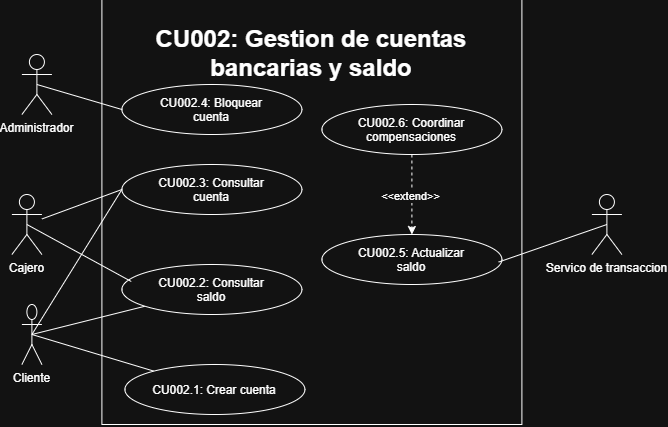

The diagram above was exported from draw.io. Its source (the exported page's mxGraphModel, read from the mxfile embedded in the PNG):
<mxGraphModel dx="786" dy="438" grid="1" gridSize="10" guides="1" tooltips="1" connect="1" arrows="1" fold="1" page="1" pageScale="1" pageWidth="827" pageHeight="1169" math="0" shadow="0">
  <root>
    <mxCell id="0" />
    <mxCell id="1" parent="0" />
    <mxCell id="ur9wuP6xPjeaa-zQOY6z-4" parent="1" style="rounded=0;whiteSpace=wrap;html=1;" value="&lt;h1&gt;CU002: Gestion de cuentas&lt;br&gt;bancarias y saldo&lt;/h1&gt;&lt;div&gt;&lt;br&gt;&lt;/div&gt;&lt;div&gt;&lt;br&gt;&lt;/div&gt;&lt;div&gt;&lt;br&gt;&lt;/div&gt;&lt;div&gt;&lt;br&gt;&lt;/div&gt;&lt;div&gt;&lt;br&gt;&lt;/div&gt;&lt;div&gt;&lt;br&gt;&lt;/div&gt;&lt;div&gt;&lt;br&gt;&lt;/div&gt;&lt;div&gt;&lt;br&gt;&lt;/div&gt;&lt;div&gt;&lt;br&gt;&lt;/div&gt;&lt;div&gt;&lt;br&gt;&lt;/div&gt;&lt;div&gt;&lt;br&gt;&lt;/div&gt;&lt;div&gt;&lt;br&gt;&lt;/div&gt;&lt;div&gt;&lt;br&gt;&lt;/div&gt;&lt;div&gt;&lt;br&gt;&lt;/div&gt;&lt;div&gt;&lt;br&gt;&lt;/div&gt;&lt;div&gt;&lt;br&gt;&lt;/div&gt;&lt;div&gt;&lt;br&gt;&lt;/div&gt;&lt;div&gt;&lt;br&gt;&lt;/div&gt;&lt;div&gt;&lt;br&gt;&lt;/div&gt;&lt;div&gt;&lt;br&gt;&lt;/div&gt;&lt;div&gt;&lt;br&gt;&lt;/div&gt;&lt;div&gt;&lt;br&gt;&lt;/div&gt;" vertex="1">
      <mxGeometry height="425" width="420" x="210" y="515" as="geometry" />
    </mxCell>
    <mxCell id="ur9wuP6xPjeaa-zQOY6z-47" edge="1" parent="1" source="ur9wuP6xPjeaa-zQOY6z-1" style="edgeStyle=none;rounded=0;orthogonalLoop=1;jettySize=auto;html=1;exitX=0.5;exitY=0.5;exitDx=0;exitDy=0;exitPerimeter=0;endArrow=none;endFill=0;" target="ur9wuP6xPjeaa-zQOY6z-46">
      <mxGeometry relative="1" as="geometry" />
    </mxCell>
    <mxCell id="ur9wuP6xPjeaa-zQOY6z-50" edge="1" parent="1" source="ur9wuP6xPjeaa-zQOY6z-1" style="edgeStyle=none;rounded=0;orthogonalLoop=1;jettySize=auto;html=1;exitX=0.5;exitY=0.5;exitDx=0;exitDy=0;exitPerimeter=0;entryX=0;entryY=0.5;entryDx=0;entryDy=0;endArrow=none;endFill=0;" target="ur9wuP6xPjeaa-zQOY6z-48">
      <mxGeometry relative="1" as="geometry" />
    </mxCell>
    <mxCell id="ur9wuP6xPjeaa-zQOY6z-52" edge="1" parent="1" source="ur9wuP6xPjeaa-zQOY6z-1" style="edgeStyle=none;rounded=0;orthogonalLoop=1;jettySize=auto;html=1;exitX=0.5;exitY=0.5;exitDx=0;exitDy=0;exitPerimeter=0;endArrow=none;endFill=0;" target="ur9wuP6xPjeaa-zQOY6z-51">
      <mxGeometry relative="1" as="geometry" />
    </mxCell>
    <mxCell id="ur9wuP6xPjeaa-zQOY6z-1" parent="1" style="shape=umlActor;verticalLabelPosition=bottom;verticalAlign=top;html=1;outlineConnect=0;" value="Cliente" vertex="1">
      <mxGeometry height="60" width="20" x="130" y="820" as="geometry" />
    </mxCell>
    <mxCell id="ur9wuP6xPjeaa-zQOY6z-49" edge="1" parent="1" source="ur9wuP6xPjeaa-zQOY6z-2" style="edgeStyle=none;rounded=0;orthogonalLoop=1;jettySize=auto;html=1;entryX=0;entryY=0.5;entryDx=0;entryDy=0;endArrow=none;endFill=0;" target="ur9wuP6xPjeaa-zQOY6z-48">
      <mxGeometry relative="1" as="geometry" />
    </mxCell>
    <mxCell id="ur9wuP6xPjeaa-zQOY6z-2" parent="1" style="shape=umlActor;verticalLabelPosition=bottom;verticalAlign=top;html=1;outlineConnect=0;" value="Cajero" vertex="1">
      <mxGeometry height="60" width="30" x="120" y="710" as="geometry" />
    </mxCell>
    <mxCell id="ur9wuP6xPjeaa-zQOY6z-55" edge="1" parent="1" source="ur9wuP6xPjeaa-zQOY6z-3" style="edgeStyle=none;rounded=0;orthogonalLoop=1;jettySize=auto;html=1;exitX=0.5;exitY=0.5;exitDx=0;exitDy=0;exitPerimeter=0;entryX=0;entryY=0.5;entryDx=0;entryDy=0;endArrow=none;endFill=0;" target="ur9wuP6xPjeaa-zQOY6z-54">
      <mxGeometry relative="1" as="geometry" />
    </mxCell>
    <mxCell id="ur9wuP6xPjeaa-zQOY6z-3" parent="1" style="shape=umlActor;verticalLabelPosition=bottom;verticalAlign=top;html=1;outlineConnect=0;" value="Administrador" vertex="1">
      <mxGeometry height="60" width="30" x="130" y="570" as="geometry" />
    </mxCell>
    <mxCell id="ur9wuP6xPjeaa-zQOY6z-46" parent="1" style="ellipse;whiteSpace=wrap;html=1;shapeInside=1;" value="CU002.1: Crear cuenta" vertex="1">
      <mxGeometry height="50" width="180" x="233" y="880" as="geometry" />
    </mxCell>
    <mxCell id="ur9wuP6xPjeaa-zQOY6z-48" parent="1" style="ellipse;whiteSpace=wrap;html=1;shapeInside=1;" value="CU002.3: Consultar cuenta" vertex="1">
      <mxGeometry height="50" width="180" x="230" y="680" as="geometry" />
    </mxCell>
    <mxCell id="ur9wuP6xPjeaa-zQOY6z-51" parent="1" style="ellipse;whiteSpace=wrap;html=1;shapeInside=1;" value="CU002.2: Consultar saldo" vertex="1">
      <mxGeometry height="50" width="180" x="230" y="780" as="geometry" />
    </mxCell>
    <mxCell id="ur9wuP6xPjeaa-zQOY6z-53" edge="1" parent="1" source="ur9wuP6xPjeaa-zQOY6z-2" style="edgeStyle=none;rounded=0;orthogonalLoop=1;jettySize=auto;html=1;exitX=0.5;exitY=0.5;exitDx=0;exitDy=0;exitPerimeter=0;entryX=0.052;entryY=0.34;entryDx=0;entryDy=0;entryPerimeter=0;endArrow=none;endFill=0;" target="ur9wuP6xPjeaa-zQOY6z-51">
      <mxGeometry relative="1" as="geometry" />
    </mxCell>
    <mxCell id="ur9wuP6xPjeaa-zQOY6z-54" parent="1" style="ellipse;whiteSpace=wrap;html=1;shapeInside=1;" value="CU002.4: Bloquear cuenta" vertex="1">
      <mxGeometry height="50" width="180" x="230" y="600" as="geometry" />
    </mxCell>
    <mxCell id="ur9wuP6xPjeaa-zQOY6z-56" parent="1" style="shape=umlActor;verticalLabelPosition=bottom;verticalAlign=top;html=1;outlineConnect=0;" value="Servico de transaccion" vertex="1">
      <mxGeometry height="60" width="30" x="700" y="710" as="geometry" />
    </mxCell>
    <mxCell id="ur9wuP6xPjeaa-zQOY6z-62" edge="1" parent="1" source="ur9wuP6xPjeaa-zQOY6z-61" style="edgeStyle=none;rounded=0;orthogonalLoop=1;jettySize=auto;html=1;dashed=1;" target="ur9wuP6xPjeaa-zQOY6z-59">
      <mxGeometry relative="1" as="geometry" />
    </mxCell>
    <mxCell id="ur9wuP6xPjeaa-zQOY6z-63" connectable="0" parent="ur9wuP6xPjeaa-zQOY6z-62" style="edgeLabel;html=1;align=center;verticalAlign=middle;resizable=0;points=[];" value="&amp;lt;&amp;lt;extend&amp;gt;&amp;gt;" vertex="1">
      <mxGeometry relative="1" x="0.0472" y="-2" as="geometry">
        <mxPoint as="offset" />
      </mxGeometry>
    </mxCell>
    <mxCell id="ur9wuP6xPjeaa-zQOY6z-59" parent="1" style="ellipse;whiteSpace=wrap;html=1;shapeInside=1;" value="CU002.5: Actualizar saldo" vertex="1">
      <mxGeometry height="50" width="180" x="430" y="750" as="geometry" />
    </mxCell>
    <mxCell id="ur9wuP6xPjeaa-zQOY6z-60" edge="1" parent="1" source="ur9wuP6xPjeaa-zQOY6z-56" style="edgeStyle=none;rounded=0;orthogonalLoop=1;jettySize=auto;html=1;exitX=0.5;exitY=0.5;exitDx=0;exitDy=0;exitPerimeter=0;entryX=0.982;entryY=0.551;entryDx=0;entryDy=0;entryPerimeter=0;endArrow=none;endFill=0;" target="ur9wuP6xPjeaa-zQOY6z-59">
      <mxGeometry relative="1" as="geometry" />
    </mxCell>
    <mxCell id="ur9wuP6xPjeaa-zQOY6z-61" parent="1" style="ellipse;whiteSpace=wrap;html=1;shapeInside=1;" value="CU002.6: Coordinar compensaciones" vertex="1">
      <mxGeometry height="50" width="180" x="430" y="620" as="geometry" />
    </mxCell>
  </root>
</mxGraphModel>